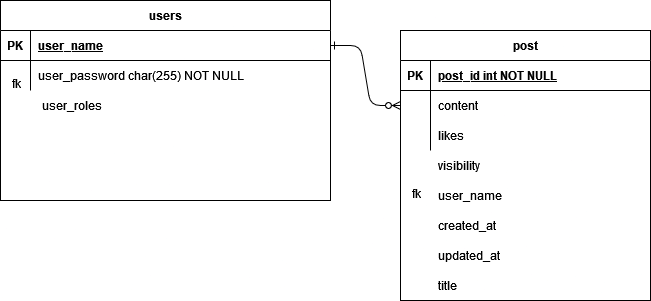

The diagram above was exported from draw.io. Its source (the exported page's mxGraphModel, read from the mxfile embedded in the PNG):
<mxGraphModel dx="2074" dy="1152" grid="1" gridSize="10" guides="1" tooltips="1" connect="1" arrows="1" fold="1" page="1" pageScale="1" pageWidth="850" pageHeight="1100" math="0" shadow="0" extFonts="Permanent Marker^https://fonts.googleapis.com/css?family=Permanent+Marker">
  <root>
    <mxCell id="0" />
    <mxCell id="1" parent="0" />
    <mxCell id="C-vyLk0tnHw3VtMMgP7b-1" value="" style="edgeStyle=entityRelationEdgeStyle;endArrow=ERzeroToMany;startArrow=ERone;endFill=1;startFill=0;" parent="1" source="C-vyLk0tnHw3VtMMgP7b-24" target="C-vyLk0tnHw3VtMMgP7b-6" edge="1">
      <mxGeometry width="100" height="100" relative="1" as="geometry">
        <mxPoint x="340" y="720" as="sourcePoint" />
        <mxPoint x="440" y="620" as="targetPoint" />
      </mxGeometry>
    </mxCell>
    <mxCell id="C-vyLk0tnHw3VtMMgP7b-2" value="post" style="shape=table;startSize=30;container=1;collapsible=1;childLayout=tableLayout;fixedRows=1;rowLines=0;fontStyle=1;align=center;resizeLast=1;" parent="1" vertex="1">
      <mxGeometry x="440" y="160" width="250" height="270" as="geometry" />
    </mxCell>
    <mxCell id="C-vyLk0tnHw3VtMMgP7b-3" value="" style="shape=partialRectangle;collapsible=0;dropTarget=0;pointerEvents=0;fillColor=none;points=[[0,0.5],[1,0.5]];portConstraint=eastwest;top=0;left=0;right=0;bottom=1;" parent="C-vyLk0tnHw3VtMMgP7b-2" vertex="1">
      <mxGeometry y="30" width="250" height="30" as="geometry" />
    </mxCell>
    <mxCell id="C-vyLk0tnHw3VtMMgP7b-4" value="PK" style="shape=partialRectangle;overflow=hidden;connectable=0;fillColor=none;top=0;left=0;bottom=0;right=0;fontStyle=1;" parent="C-vyLk0tnHw3VtMMgP7b-3" vertex="1">
      <mxGeometry width="30" height="30" as="geometry">
        <mxRectangle width="30" height="30" as="alternateBounds" />
      </mxGeometry>
    </mxCell>
    <mxCell id="C-vyLk0tnHw3VtMMgP7b-5" value="post_id int NOT NULL " style="shape=partialRectangle;overflow=hidden;connectable=0;fillColor=none;top=0;left=0;bottom=0;right=0;align=left;spacingLeft=6;fontStyle=5;" parent="C-vyLk0tnHw3VtMMgP7b-3" vertex="1">
      <mxGeometry x="30" width="220" height="30" as="geometry">
        <mxRectangle width="220" height="30" as="alternateBounds" />
      </mxGeometry>
    </mxCell>
    <mxCell id="C-vyLk0tnHw3VtMMgP7b-6" value="" style="shape=partialRectangle;collapsible=0;dropTarget=0;pointerEvents=0;fillColor=none;points=[[0,0.5],[1,0.5]];portConstraint=eastwest;top=0;left=0;right=0;bottom=0;" parent="C-vyLk0tnHw3VtMMgP7b-2" vertex="1">
      <mxGeometry y="60" width="250" height="30" as="geometry" />
    </mxCell>
    <mxCell id="C-vyLk0tnHw3VtMMgP7b-7" value="" style="shape=partialRectangle;overflow=hidden;connectable=0;fillColor=none;top=0;left=0;bottom=0;right=0;" parent="C-vyLk0tnHw3VtMMgP7b-6" vertex="1">
      <mxGeometry width="30" height="30" as="geometry">
        <mxRectangle width="30" height="30" as="alternateBounds" />
      </mxGeometry>
    </mxCell>
    <mxCell id="C-vyLk0tnHw3VtMMgP7b-8" value="content" style="shape=partialRectangle;overflow=hidden;connectable=0;fillColor=none;top=0;left=0;bottom=0;right=0;align=left;spacingLeft=6;" parent="C-vyLk0tnHw3VtMMgP7b-6" vertex="1">
      <mxGeometry x="30" width="220" height="30" as="geometry">
        <mxRectangle width="220" height="30" as="alternateBounds" />
      </mxGeometry>
    </mxCell>
    <mxCell id="C-vyLk0tnHw3VtMMgP7b-9" value="" style="shape=partialRectangle;collapsible=0;dropTarget=0;pointerEvents=0;fillColor=none;points=[[0,0.5],[1,0.5]];portConstraint=eastwest;top=0;left=0;right=0;bottom=0;" parent="C-vyLk0tnHw3VtMMgP7b-2" vertex="1">
      <mxGeometry y="90" width="250" height="30" as="geometry" />
    </mxCell>
    <mxCell id="C-vyLk0tnHw3VtMMgP7b-10" value="" style="shape=partialRectangle;overflow=hidden;connectable=0;fillColor=none;top=0;left=0;bottom=0;right=0;" parent="C-vyLk0tnHw3VtMMgP7b-9" vertex="1">
      <mxGeometry width="30" height="30" as="geometry">
        <mxRectangle width="30" height="30" as="alternateBounds" />
      </mxGeometry>
    </mxCell>
    <mxCell id="C-vyLk0tnHw3VtMMgP7b-11" value="likes" style="shape=partialRectangle;overflow=hidden;connectable=0;fillColor=none;top=0;left=0;bottom=0;right=0;align=left;spacingLeft=6;" parent="C-vyLk0tnHw3VtMMgP7b-9" vertex="1">
      <mxGeometry x="30" width="220" height="30" as="geometry">
        <mxRectangle width="220" height="30" as="alternateBounds" />
      </mxGeometry>
    </mxCell>
    <mxCell id="C-vyLk0tnHw3VtMMgP7b-23" value="users" style="shape=table;startSize=30;container=1;collapsible=1;childLayout=tableLayout;fixedRows=1;rowLines=0;fontStyle=1;align=center;resizeLast=1;" parent="1" vertex="1">
      <mxGeometry x="40" y="130" width="330" height="200" as="geometry" />
    </mxCell>
    <mxCell id="C-vyLk0tnHw3VtMMgP7b-24" value="" style="shape=partialRectangle;collapsible=0;dropTarget=0;pointerEvents=0;fillColor=none;points=[[0,0.5],[1,0.5]];portConstraint=eastwest;top=0;left=0;right=0;bottom=1;" parent="C-vyLk0tnHw3VtMMgP7b-23" vertex="1">
      <mxGeometry y="30" width="330" height="30" as="geometry" />
    </mxCell>
    <mxCell id="C-vyLk0tnHw3VtMMgP7b-25" value="PK" style="shape=partialRectangle;overflow=hidden;connectable=0;fillColor=none;top=0;left=0;bottom=0;right=0;fontStyle=1;" parent="C-vyLk0tnHw3VtMMgP7b-24" vertex="1">
      <mxGeometry width="30" height="30" as="geometry">
        <mxRectangle width="30" height="30" as="alternateBounds" />
      </mxGeometry>
    </mxCell>
    <mxCell id="C-vyLk0tnHw3VtMMgP7b-26" value="user_name" style="shape=partialRectangle;overflow=hidden;connectable=0;fillColor=none;top=0;left=0;bottom=0;right=0;align=left;spacingLeft=6;fontStyle=5;" parent="C-vyLk0tnHw3VtMMgP7b-24" vertex="1">
      <mxGeometry x="30" width="300" height="30" as="geometry">
        <mxRectangle width="300" height="30" as="alternateBounds" />
      </mxGeometry>
    </mxCell>
    <mxCell id="C-vyLk0tnHw3VtMMgP7b-27" value="" style="shape=partialRectangle;collapsible=0;dropTarget=0;pointerEvents=0;fillColor=none;points=[[0,0.5],[1,0.5]];portConstraint=eastwest;top=0;left=0;right=0;bottom=0;" parent="C-vyLk0tnHw3VtMMgP7b-23" vertex="1">
      <mxGeometry y="60" width="330" height="30" as="geometry" />
    </mxCell>
    <mxCell id="C-vyLk0tnHw3VtMMgP7b-28" value="" style="shape=partialRectangle;overflow=hidden;connectable=0;fillColor=none;top=0;left=0;bottom=0;right=0;" parent="C-vyLk0tnHw3VtMMgP7b-27" vertex="1">
      <mxGeometry width="30" height="30" as="geometry">
        <mxRectangle width="30" height="30" as="alternateBounds" />
      </mxGeometry>
    </mxCell>
    <mxCell id="C-vyLk0tnHw3VtMMgP7b-29" value="user_password char(255) NOT NULL" style="shape=partialRectangle;overflow=hidden;connectable=0;fillColor=none;top=0;left=0;bottom=0;right=0;align=left;spacingLeft=6;" parent="C-vyLk0tnHw3VtMMgP7b-27" vertex="1">
      <mxGeometry x="30" width="300" height="30" as="geometry">
        <mxRectangle width="300" height="30" as="alternateBounds" />
      </mxGeometry>
    </mxCell>
    <mxCell id="af9LmBj69-4dXX2_hmx1-2" value="&lt;div&gt;user_roles&lt;/div&gt;" style="text;html=1;strokeColor=none;fillColor=none;align=left;verticalAlign=middle;whiteSpace=wrap;rounded=0;" parent="1" vertex="1">
      <mxGeometry x="80" y="220" width="60" height="30" as="geometry" />
    </mxCell>
    <mxCell id="af9LmBj69-4dXX2_hmx1-3" value="fk" style="text;whiteSpace=wrap;html=1;" parent="1" vertex="1">
      <mxGeometry x="50" y="200" width="20" height="30" as="geometry" />
    </mxCell>
    <mxCell id="af9LmBj69-4dXX2_hmx1-5" value="visibility" style="shape=partialRectangle;overflow=hidden;connectable=0;fillColor=none;top=0;left=0;bottom=0;right=0;align=left;spacingLeft=6;" parent="1" vertex="1">
      <mxGeometry x="470" y="280" width="220" height="30" as="geometry">
        <mxRectangle width="220" height="30" as="alternateBounds" />
      </mxGeometry>
    </mxCell>
    <mxCell id="af9LmBj69-4dXX2_hmx1-6" value="user_name" style="shape=partialRectangle;overflow=hidden;connectable=0;fillColor=none;top=0;left=0;bottom=0;right=0;align=left;spacingLeft=6;" parent="1" vertex="1">
      <mxGeometry x="470" y="310" width="220" height="30" as="geometry">
        <mxRectangle width="220" height="30" as="alternateBounds" />
      </mxGeometry>
    </mxCell>
    <mxCell id="af9LmBj69-4dXX2_hmx1-7" value="fk" style="text;whiteSpace=wrap;html=1;" parent="1" vertex="1">
      <mxGeometry x="450" y="310" width="20" height="30" as="geometry" />
    </mxCell>
    <mxCell id="af9LmBj69-4dXX2_hmx1-8" value="created_at" style="shape=partialRectangle;overflow=hidden;connectable=0;fillColor=none;top=0;left=0;bottom=0;right=0;align=left;spacingLeft=6;" parent="1" vertex="1">
      <mxGeometry x="470" y="340" width="220" height="30" as="geometry">
        <mxRectangle width="220" height="30" as="alternateBounds" />
      </mxGeometry>
    </mxCell>
    <mxCell id="af9LmBj69-4dXX2_hmx1-9" value="updated_at" style="shape=partialRectangle;overflow=hidden;connectable=0;fillColor=none;top=0;left=0;bottom=0;right=0;align=left;spacingLeft=6;" parent="1" vertex="1">
      <mxGeometry x="470" y="370" width="220" height="30" as="geometry">
        <mxRectangle width="220" height="30" as="alternateBounds" />
      </mxGeometry>
    </mxCell>
    <mxCell id="rGtFX-OeUdrUCf3dZcCA-1" value="title" style="shape=partialRectangle;overflow=hidden;connectable=0;fillColor=none;top=0;left=0;bottom=0;right=0;align=left;spacingLeft=6;" vertex="1" parent="1">
      <mxGeometry x="470" y="400" width="220" height="30" as="geometry">
        <mxRectangle width="220" height="30" as="alternateBounds" />
      </mxGeometry>
    </mxCell>
  </root>
</mxGraphModel>